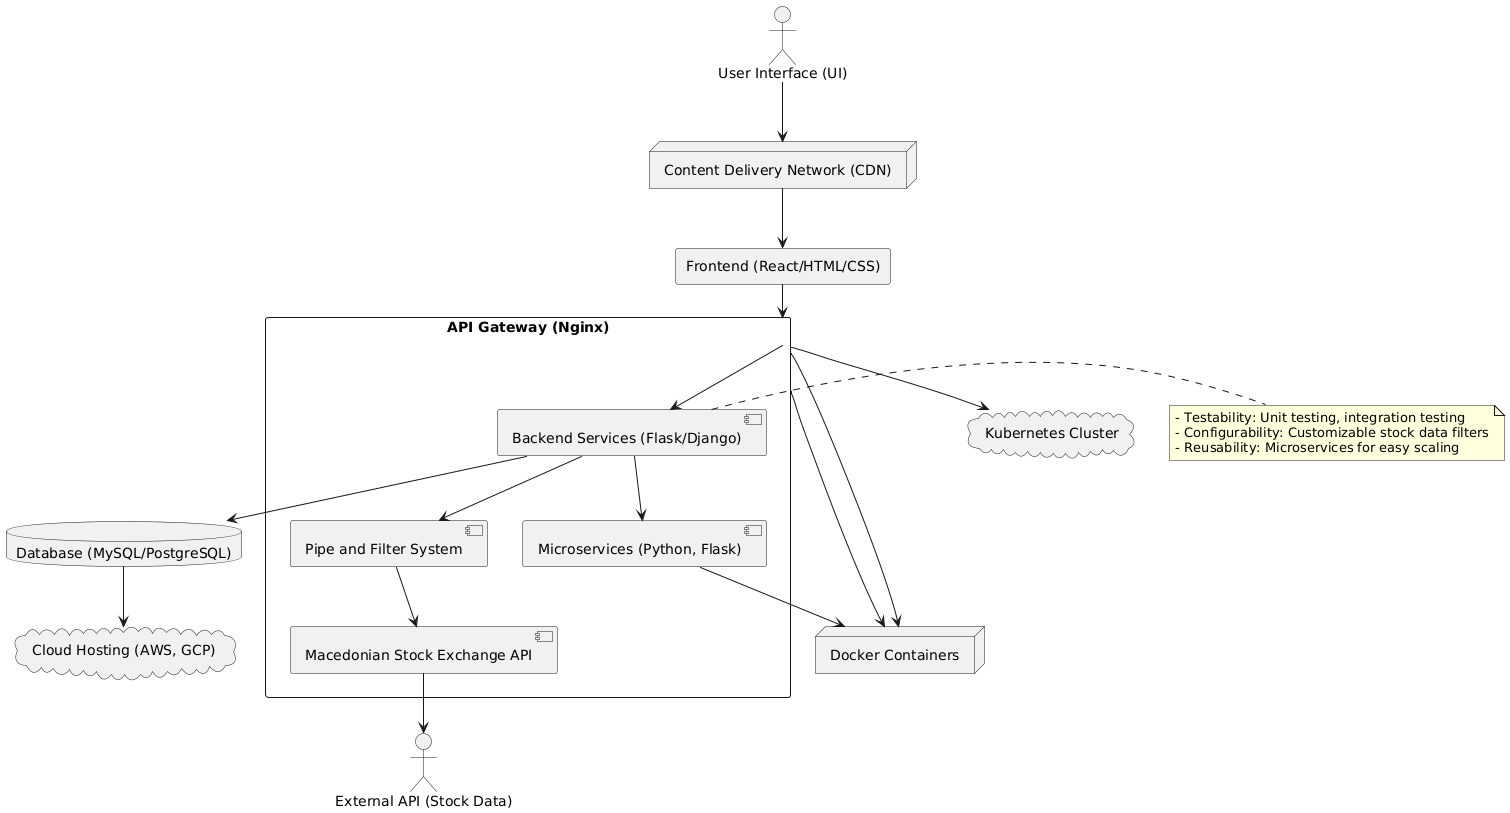

The diagram above was rendered by PlantUML. Its source (embedded in the PNG):
@startuml
actor User as "User Interface (UI)"
node CDN as "Content Delivery Network (CDN)"
rectangle Frontend as "Frontend (React/HTML/CSS)"
rectangle API_Gateway as "API Gateway (Nginx)" {
    component Backend as "Backend Services (Flask/Django)"
    component Microservices as "Microservices (Python, Flask)"
    component PipeFilter as "Pipe and Filter System"
    component API as "Macedonian Stock Exchange API"
}
database Database as "Database (MySQL/PostgreSQL)"
cloud Cloud as "Cloud Hosting (AWS, GCP)"
node Docker as "Docker Containers"
cloud Kubernetes as "Kubernetes Cluster"
actor External as "External API (Stock Data)"

' Application components
User --> CDN
CDN --> Frontend
Frontend --> API_Gateway
API_Gateway --> Backend
API_Gateway --> Docker
Backend --> Microservices
Backend --> PipeFilter
Backend --> Database

' Infrastructure components
Database --> Cloud
Microservices --> Docker
PipeFilter --> API
API_Gateway --> Kubernetes
API_Gateway --> Docker
API --> External

' Quality attributes
note right of Backend
  - Testability: Unit testing, integration testing
  - Configurability: Customizable stock data filters
  - Reusability: Microservices for easy scaling
end note
@enduml